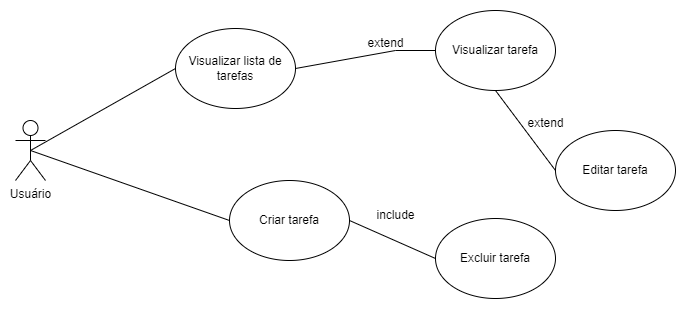

The diagram above was exported from draw.io. Its source (the exported page's mxGraphModel, read from the mxfile embedded in the PNG):
<mxGraphModel dx="1114" dy="610" grid="1" gridSize="10" guides="1" tooltips="1" connect="1" arrows="1" fold="1" page="1" pageScale="1" pageWidth="827" pageHeight="1169" math="0" shadow="0">
  <root>
    <mxCell id="0" />
    <mxCell id="1" parent="0" />
    <mxCell id="jAg7anBofTwvCOxkoS0x-1" value="Usuário" style="shape=umlActor;verticalLabelPosition=bottom;verticalAlign=top;html=1;outlineConnect=0;" parent="1" vertex="1">
      <mxGeometry x="140" y="230" width="30" height="60" as="geometry" />
    </mxCell>
    <mxCell id="jAg7anBofTwvCOxkoS0x-2" value="Visualizar lista de tarefas" style="ellipse;whiteSpace=wrap;html=1;" parent="1" vertex="1">
      <mxGeometry x="300" y="138" width="120" height="80" as="geometry" />
    </mxCell>
    <mxCell id="jAg7anBofTwvCOxkoS0x-4" value="Criar tarefa" style="ellipse;whiteSpace=wrap;html=1;" parent="1" vertex="1">
      <mxGeometry x="354" y="290" width="120" height="80" as="geometry" />
    </mxCell>
    <mxCell id="jAg7anBofTwvCOxkoS0x-6" value="" style="endArrow=none;html=1;rounded=0;exitX=0.5;exitY=0.5;exitDx=0;exitDy=0;exitPerimeter=0;entryX=0;entryY=0.5;entryDx=0;entryDy=0;" parent="1" source="jAg7anBofTwvCOxkoS0x-1" target="jAg7anBofTwvCOxkoS0x-2" edge="1">
      <mxGeometry width="50" height="50" relative="1" as="geometry">
        <mxPoint x="390" y="430" as="sourcePoint" />
        <mxPoint x="440" y="380" as="targetPoint" />
      </mxGeometry>
    </mxCell>
    <mxCell id="jAg7anBofTwvCOxkoS0x-8" value="" style="endArrow=none;html=1;rounded=0;exitX=0.5;exitY=0.5;exitDx=0;exitDy=0;exitPerimeter=0;entryX=0;entryY=0.5;entryDx=0;entryDy=0;" parent="1" source="jAg7anBofTwvCOxkoS0x-1" target="jAg7anBofTwvCOxkoS0x-4" edge="1">
      <mxGeometry width="50" height="50" relative="1" as="geometry">
        <mxPoint x="200" y="400" as="sourcePoint" />
        <mxPoint x="250" y="350" as="targetPoint" />
      </mxGeometry>
    </mxCell>
    <mxCell id="jAg7anBofTwvCOxkoS0x-10" value="Visualizar tarefa" style="ellipse;whiteSpace=wrap;html=1;" parent="1" vertex="1">
      <mxGeometry x="560" y="120" width="120" height="80" as="geometry" />
    </mxCell>
    <mxCell id="jAg7anBofTwvCOxkoS0x-11" value="" style="endArrow=none;html=1;rounded=0;exitX=1;exitY=0.5;exitDx=0;exitDy=0;entryX=0;entryY=0.5;entryDx=0;entryDy=0;" parent="1" source="jAg7anBofTwvCOxkoS0x-2" target="jAg7anBofTwvCOxkoS0x-10" edge="1">
      <mxGeometry width="50" height="50" relative="1" as="geometry">
        <mxPoint x="390" y="430" as="sourcePoint" />
        <mxPoint x="570" y="170" as="targetPoint" />
        <Array as="points">
          <mxPoint x="520" y="160" />
        </Array>
      </mxGeometry>
    </mxCell>
    <mxCell id="jAg7anBofTwvCOxkoS0x-12" value="Excluir tarefa" style="ellipse;whiteSpace=wrap;html=1;" parent="1" vertex="1">
      <mxGeometry x="560" y="328" width="120" height="80" as="geometry" />
    </mxCell>
    <mxCell id="jAg7anBofTwvCOxkoS0x-13" value="" style="endArrow=none;html=1;rounded=0;exitX=1;exitY=0.5;exitDx=0;exitDy=0;entryX=0;entryY=0.5;entryDx=0;entryDy=0;" parent="1" source="jAg7anBofTwvCOxkoS0x-4" target="jAg7anBofTwvCOxkoS0x-12" edge="1">
      <mxGeometry width="50" height="50" relative="1" as="geometry">
        <mxPoint x="490" y="450" as="sourcePoint" />
        <mxPoint x="540" y="400" as="targetPoint" />
      </mxGeometry>
    </mxCell>
    <mxCell id="jAg7anBofTwvCOxkoS0x-14" value="extend" style="text;html=1;align=center;verticalAlign=middle;resizable=0;points=[];autosize=1;strokeColor=none;fillColor=none;" parent="1" vertex="1">
      <mxGeometry x="480" y="138" width="60" height="30" as="geometry" />
    </mxCell>
    <mxCell id="jAg7anBofTwvCOxkoS0x-15" value="include" style="text;html=1;align=center;verticalAlign=middle;resizable=0;points=[];autosize=1;strokeColor=none;fillColor=none;" parent="1" vertex="1">
      <mxGeometry x="490" y="310" width="60" height="30" as="geometry" />
    </mxCell>
    <mxCell id="DBPw_M7csdqYWLVFalpZ-1" value="Editar tarefa" style="ellipse;whiteSpace=wrap;html=1;" parent="1" vertex="1">
      <mxGeometry x="680" y="240" width="120" height="80" as="geometry" />
    </mxCell>
    <mxCell id="DBPw_M7csdqYWLVFalpZ-2" value="" style="endArrow=none;html=1;rounded=0;entryX=0;entryY=0.5;entryDx=0;entryDy=0;exitX=0.5;exitY=1;exitDx=0;exitDy=0;" parent="1" source="jAg7anBofTwvCOxkoS0x-10" target="DBPw_M7csdqYWLVFalpZ-1" edge="1">
      <mxGeometry width="50" height="50" relative="1" as="geometry">
        <mxPoint x="560" y="295" as="sourcePoint" />
        <mxPoint x="610" y="245" as="targetPoint" />
      </mxGeometry>
    </mxCell>
    <mxCell id="DBPw_M7csdqYWLVFalpZ-3" value="extend" style="text;html=1;align=center;verticalAlign=middle;resizable=0;points=[];autosize=1;strokeColor=none;fillColor=none;" parent="1" vertex="1">
      <mxGeometry x="640" y="218" width="60" height="30" as="geometry" />
    </mxCell>
  </root>
</mxGraphModel>